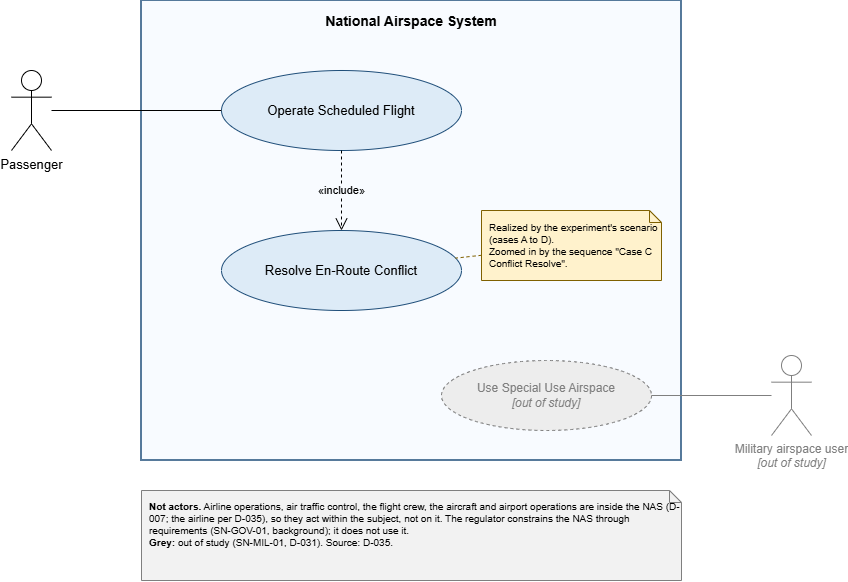

The diagram above was exported from draw.io. Its source (the exported page's mxGraphModel, read from the mxfile embedded in the PNG):
<mxGraphModel dx="1036" dy="842" grid="1" gridSize="10" guides="1" tooltips="1" connect="1" arrows="1" fold="1" page="1" pageScale="1" pageWidth="1000" pageHeight="720" math="0" shadow="0">
  <root>
    <mxCell id="0" />
    <mxCell id="1" parent="0" />
    <mxCell id="nas" parent="1" style="rounded=0;whiteSpace=wrap;html=1;verticalAlign=top;align=center;fillColor=#F8FBFF;strokeColor=#1F4E79;strokeWidth=1.5;fontSize=14;spacingTop=6;" value="&lt;b&gt;National Airspace System&lt;/b&gt;&lt;div&gt;&lt;br/&gt;&lt;/div&gt;" vertex="1">
      <mxGeometry height="460" width="540" x="220" y="40" as="geometry" />
    </mxCell>
    <mxCell id="ucOperate" parent="1" style="ellipse;whiteSpace=wrap;html=1;fillColor=#DDEBF7;strokeColor=#1F4E79;fontSize=13;" value="Operate Scheduled Flight" vertex="1">
      <mxGeometry height="80" width="240" x="300" y="110" as="geometry" />
    </mxCell>
    <mxCell id="ucResolve" parent="1" style="ellipse;whiteSpace=wrap;html=1;fillColor=#DDEBF7;strokeColor=#1F4E79;fontSize=13;" value="Resolve En-Route Conflict" vertex="1">
      <mxGeometry height="80" width="240" x="300" y="270" as="geometry" />
    </mxCell>
    <mxCell id="ucSua" parent="1" style="ellipse;whiteSpace=wrap;html=1;fillColor=#EDEDED;strokeColor=#7F7F7F;fontColor=#7F7F7F;dashed=1;fontSize=12;" value="Use Special Use Airspace&lt;br&gt;&lt;i&gt;[out of study]&lt;/i&gt;" vertex="1">
      <mxGeometry height="70" width="210" x="520" y="400" as="geometry" />
    </mxCell>
    <mxCell id="actPassenger" parent="1" style="shape=umlActor;verticalLabelPosition=bottom;verticalAlign=top;html=1;outlineConnect=0;fontSize=13;" value="Passenger" vertex="1">
      <mxGeometry height="80" width="40" x="90" y="110" as="geometry" />
    </mxCell>
    <mxCell id="actMilitary" parent="1" style="shape=umlActor;verticalLabelPosition=bottom;verticalAlign=top;html=1;outlineConnect=0;fontSize=12;strokeColor=#7F7F7F;fontColor=#7F7F7F;" value="Military airspace user&lt;br&gt;&lt;i&gt;[out of study]&lt;/i&gt;" vertex="1">
      <mxGeometry height="80" width="40" x="850" y="395" as="geometry" />
    </mxCell>
    <mxCell id="assocPassenger" edge="1" parent="1" source="actPassenger" style="endArrow=none;html=1;strokeColor=#000000;" target="ucOperate">
      <mxGeometry relative="1" as="geometry" />
    </mxCell>
    <mxCell id="assocMilitary" edge="1" parent="1" source="actMilitary" style="endArrow=none;html=1;strokeColor=#7F7F7F;dashed=0;" target="ucSua">
      <mxGeometry relative="1" as="geometry" />
    </mxCell>
    <mxCell id="incResolve" edge="1" parent="1" source="ucOperate" style="endArrow=open;endSize=10;dashed=1;html=1;strokeColor=#000000;fontSize=11;labelBackgroundColor=#F8FBFF;" target="ucResolve" value="«include»">
      <mxGeometry relative="1" as="geometry" />
    </mxCell>
    <mxCell id="noteResolve" parent="1" style="shape=note;whiteSpace=wrap;html=1;size=12;align=left;spacingLeft=6;fontSize=10;fillColor=#FFF2CC;strokeColor=#7F6000;" value="Realized by the experiment's scenario (cases A to D).&lt;br&gt;Zoomed in by the sequence &quot;Case C Conflict Resolve&quot;." vertex="1">
      <mxGeometry height="70" width="180" x="560" y="250" as="geometry" />
    </mxCell>
    <mxCell id="noteResolveLink" edge="1" parent="1" source="noteResolve" style="endArrow=none;dashed=1;html=1;strokeColor=#7F6000;" target="ucResolve">
      <mxGeometry relative="1" as="geometry" />
    </mxCell>
    <mxCell id="noteKey" parent="1" style="shape=note;whiteSpace=wrap;html=1;size=12;align=left;verticalAlign=top;spacingLeft=6;spacingTop=4;fontSize=10;fillColor=#F2F2F2;strokeColor=#7F7F7F;" value="&lt;b&gt;Not actors.&lt;/b&gt; Airline operations, air traffic control, the flight crew, the aircraft and airport operations are inside the NAS (D-007; the airline per D-035), so they act within the subject, not on it. The regulator constrains the NAS through requirements (SN-GOV-01, background); it does not use it.&lt;br&gt;&lt;b&gt;Grey:&lt;/b&gt; out of study (SN-MIL-01, D-031). Source: D-035." vertex="1">
      <mxGeometry height="90" width="540" x="220" y="530" as="geometry" />
    </mxCell>
  </root>
</mxGraphModel>